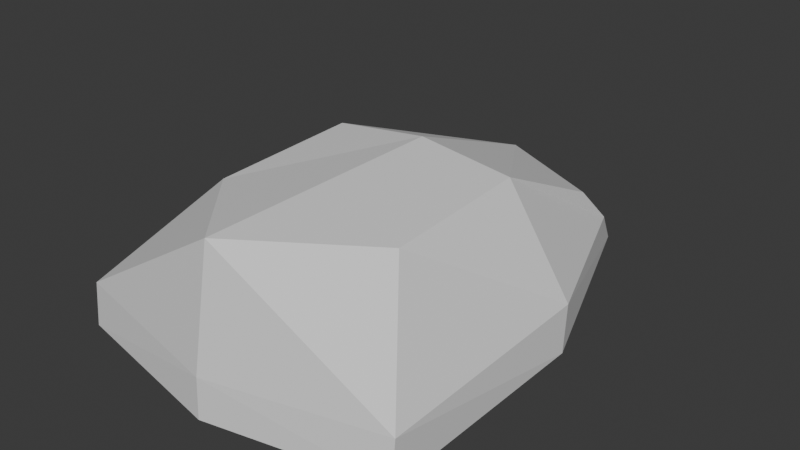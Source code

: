 # Source: human_foot_1.blend  (saved by Blender 4.0.36; exported with 4.5.12 LTS)
import bpy
from mathutils import Matrix  # noqa: F401  (used for matrix-valued properties, if any)

bpy.ops.wm.read_factory_settings(use_empty=True)
scene = bpy.context.scene
scene.name = 'Scene'

# ---- collections
col_collection = bpy.data.collections.new('Collection'); scene.collection.children.link(col_collection)

# ---- materials (node trees are filled in below, after node groups)
mat_material = bpy.data.materials.new('Material')
mat_material.alpha_threshold = 0.0
mat_material.use_transparent_shadow = False
mat_material.roughness = 0.5
mat_material.line_color = (0.0, 0.0, 0.0, 1.0)

# ---- material node trees
mat_material.use_nodes = True; mat_material.node_tree.nodes.clear()
_N = mat_material.node_tree.nodes; _L = mat_material.node_tree.links
n0 = _N.new('ShaderNodeOutputMaterial'); n0.name = 'Material Output'; n0.location = (300, 300)
n1 = _N.new('ShaderNodeBsdfPrincipled'); n1.name = 'Principled BSDF'; n1.location = (10, 300)
n1.inputs[3].default_value = 1.45
_L.new(n1.outputs[0], n0.inputs[0])
n0.is_active_output = True

# ---- world
world_world = bpy.data.worlds.new('World'); scene.world = world_world
world_world.use_nodes = True; world_world.node_tree.nodes.clear()
_N = world_world.node_tree.nodes; _L = world_world.node_tree.links
n0 = _N.new('ShaderNodeOutputWorld'); n0.name = 'World Output'; n0.location = (300, 300)
n1 = _N.new('ShaderNodeBackground'); n1.name = 'Background'; n1.location = (10, 300)
n1.inputs[0].default_value = (0.05088, 0.05088, 0.05088, 1.0)
_L.new(n1.outputs[0], n0.inputs[0])
n0.is_active_output = True
world_world.color = (0.05088, 0.05088, 0.05088)
world_world.use_sun_shadow = False
world_world.sun_shadow_jitter_overblur = 0.0

# ---- meshes
me_cube = bpy.data.meshes.new('Cube')
me_cube.from_pydata([(-0.06377, 0.1114, 0.05103), (-0.05984, 0.1566, 0.000642), (-0.06383, -0.0651, 0.08503), (-0.1108, -0.127, -1.179e-06), (-0.06597, 0.137, 0.02491), (-0.111, -0.1244, 0.02725), (4.854e-09, -0.1481, -0.002006), (-4.283e-09, 0.1306, 0.05894), (4.384e-09, -0.1337, 0.09688), (-5.649e-09, 0.1723, 5.91e-05), (-5.057e-09, 0.1543, 0.02345), (4.816e-09, -0.1469, 0.02345), (-0.108, 0.02485, -0.003867), (-0.06252, 0.03171, 0.08889), (-0.105, 0.0323, 0.02345), (-1.059e-09, 0.0323, -0.0008782), (-1.059e-09, 0.0323, 0.09643), (0.06377, 0.1114, 0.05103), (0.05984, 0.1566, 0.000642), (0.06383, -0.0651, 0.08503), (0.1108, -0.127, -1.179e-06), (0.06597, 0.137, 0.02491), (0.111, -0.1244, 0.02725), (0.108, 0.02485, -0.003867), (0.06252, 0.03171, 0.08889), (0.105, 0.0323, 0.02345)], [], [(8, 5, 11), (13, 4, 14), (14, 1, 12), (11, 3, 6), (4, 9, 1), (0, 10, 4), (1, 15, 12), (2, 16, 13), (13, 7, 0), (12, 6, 3), (5, 12, 3), (2, 14, 5), (8, 2, 5), (13, 0, 4), (14, 4, 1), (11, 5, 3), (4, 10, 9), (0, 7, 10), (1, 9, 15), (2, 8, 16), (13, 16, 7), (12, 15, 6), (5, 14, 12), (2, 13, 14), (8, 11, 22), (24, 25, 21), (25, 23, 18), (11, 6, 20), (21, 18, 9), (17, 21, 10), (18, 23, 15), (19, 24, 16), (24, 17, 7), (23, 20, 6), (22, 20, 23), (19, 22, 25), (8, 22, 19), (24, 21, 17), (25, 18, 21), (11, 20, 22), (21, 9, 10), (17, 10, 7), (18, 15, 9), (19, 16, 8), (24, 7, 16), (23, 6, 15), (22, 23, 25), (19, 25, 24)])
_uv = me_cube.uv_layers.new(name='UVMap')
_uv.uv.foreach_set('vector', [0.625, 0.125, 0.5, 0.25, 0.5, 0.125, 0.625, 0.375, 0.5, 0.5, 0.5, 0.375, 0.5, 0.375, 0.375, 0.5, 0.375, 0.375, 0.5, 0.125, 0.375, 0.25, 0.375, 0.125, 0.5, 0.5, 0.375, 0.625, 0.375, 0.5, 0.625, 0.5, 0.5, 0.625, 0.5, 0.5, 0.375, 0.5, 0.25, 0.625, 0.25, 0.5, 0.875, 0.5, 0.75, 0.625, 0.75, 0.5, 0.75, 0.5, 0.625, 0.625, 0.625, 0.5, 0.25, 0.5, 0.125, 0.625, 0.125, 0.5, 0.5, 0.25, 0.375, 0.375, 0.375, 0.25, 0.625, 0.25, 0.5, 0.375, 0.5, 0.25, 0.625, 0.125, 0.625, 0.25, 0.5, 0.25, 0.625, 0.375, 0.625, 0.5, 0.5, 0.5, 0.5, 0.375, 0.5, 0.5, 0.375, 0.5, 0.5, 0.125, 0.5, 0.25, 0.375, 0.25, 0.5, 0.5, 0.5, 0.625, 0.375, 0.625, 0.625, 0.5, 0.625, 0.625, 0.5, 0.625, 0.375, 0.5, 0.375, 0.625, 0.25, 0.625, 0.875, 0.5, 0.875, 0.625, 0.75, 0.625, 0.75, 0.5, 0.75, 0.625, 0.625, 0.625, 0.25, 0.5, 0.25, 0.625, 0.125, 0.625, 0.5, 0.25, 0.5, 0.375, 0.375, 0.375, 0.625, 0.25, 0.625, 0.375, 0.5, 0.375, 0.625, 0.125, 0.5, 0.125, 0.5, 0.25, 0.625, 0.375, 0.5, 0.375, 0.5, 0.5, 0.5, 0.375, 0.375, 0.375, 0.375, 0.5, 0.5, 0.125, 0.375, 0.125, 0.375, 0.25, 0.5, 0.5, 0.375, 0.5, 0.375, 0.625, 0.625, 0.5, 0.5, 0.5, 0.5, 0.625, 0.375, 0.5, 0.25, 0.5, 0.25, 0.625, 0.875, 0.5, 0.75, 0.5, 0.75, 0.625, 0.75, 0.5, 0.625, 0.5, 0.625, 0.625, 0.25, 0.5, 0.125, 0.5, 0.125, 0.625, 0.5, 0.25, 0.375, 0.25, 0.375, 0.375, 0.625, 0.25, 0.5, 0.25, 0.5, 0.375, 0.625, 0.125, 0.5, 0.25, 0.625, 0.25, 0.625, 0.375, 0.5, 0.5, 0.625, 0.5, 0.5, 0.375, 0.375, 0.5, 0.5, 0.5, 0.5, 0.125, 0.375, 0.25, 0.5, 0.25, 0.5, 0.5, 0.375, 0.625, 0.5, 0.625, 0.625, 0.5, 0.5, 0.625, 0.625, 0.625, 0.375, 0.5, 0.25, 0.625, 0.375, 0.625, 0.875, 0.5, 0.75, 0.625, 0.875, 0.625, 0.75, 0.5, 0.625, 0.625, 0.75, 0.625, 0.25, 0.5, 0.125, 0.625, 0.25, 0.625, 0.5, 0.25, 0.375, 0.375, 0.5, 0.375, 0.625, 0.25, 0.5, 0.375, 0.625, 0.375])
me_cube.materials.append(mat_material)
me_cube.use_mirror_vertex_groups = False
me_cube.update()

# ---- objects
ob_cube = bpy.data.objects.new('Cube', me_cube)

# ---- transforms, parenting, visibility, modifiers, constraints
ob_cube.location = (0.0, 0.0, 0.0)
ob_cube.scale = (1.15, 1.15, 1.15)
ob_cube.lock_rotations_4d = False
ob_cube.empty_display_type = 'ARROWS'
ob_cube.lineart.crease_threshold = 0.0

# ---- collection membership
col_collection.objects.link(ob_cube)

# ---- scene / render settings (as saved in the file)
scene.frame_start = 1; scene.frame_end = 250; scene.frame_set(1)
scene.render.engine = 'BLENDER_EEVEE_NEXT'
scene.cycles.sampling_pattern = 'TABULATED_SOBOL'
bpy.context.view_layer.update()

# ---- added for rendering (the .blend has no active camera and no usable light): camera, sun
cam_auto = bpy.data.cameras.new('AutoCamera')
cam_auto.lens = 50.0
cam_auto.sensor_width = 36.0
cam_auto.clip_end = 1000.0
ob_auto_camera = bpy.data.objects.new('AutoCamera', cam_auto)
scene.collection.objects.link(ob_auto_camera)
ob_auto_camera.location = (0.428306, -0.500026, 0.396127)
ob_auto_camera.rotation_euler = (1.09748, -7.21219e-08, 0.694738)
scene.camera = ob_auto_camera
light_auto_sun = bpy.data.lights.new('AutoSun', 'SUN')
light_auto_sun.energy = 3.0
light_auto_sun.angle = 0.0523599
ob_auto_sun = bpy.data.objects.new('AutoSun', light_auto_sun)
scene.collection.objects.link(ob_auto_sun)
ob_auto_sun.rotation_euler = (0.872665, 0.174533, 0.523599)
bpy.context.view_layer.update()
